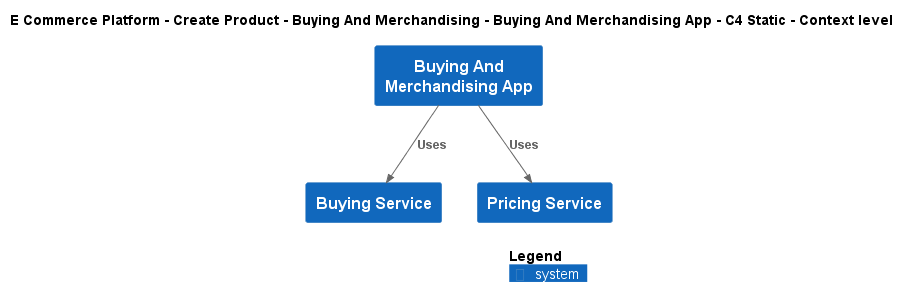

The diagram above was rendered by PlantUML. Its source (embedded in the PNG):
@startuml
!include ..\..\..\..\..\.c4s\C4_Context.puml

AddElementTag("c4interflow:lifecycle:new", $bgColor=green, $fontColor=#ffffff, $borderColor=green, $shadowing="False")
AddElementTag("c4interflow:lifecycle:changed", $bgColor=orange, $fontColor=#ffffff, $borderColor=orange, $shadowing="False")
AddElementTag("c4interflow:lifecycle:removed", $bgColor=red, $fontColor=#ffffff, $borderColor=red, $shadowing="False")

AddRelTag("c4interflow:lifecycle:new", $textColor=green, $lineColor=green)
AddRelTag("c4interflow:lifecycle:changed", $textColor=orange, $lineColor=orange)
AddRelTag("c4interflow:lifecycle:removed", $textColor=red, $lineColor=red)

SHOW_PERSON_PORTRAIT()
LAYOUT_TOP_DOWN()

skinparam linetype polyline

title E Commerce Platform - Create Product - Buying And Merchandising - Buying And Merchandising App - C4 Static - Context level

System(ECommercePlatform.CreateProduct.BuyingAndMerchandising.SoftwareSystems.BuyingAndMerchandisingApp, "Buying And Merchandising App", "")
System(ECommercePlatform.CreateProduct.BuyingAndMerchandising.SoftwareSystems.BuyingService, "Buying Service", "")
System(ECommercePlatform.CreateProduct.PriceManagement.SoftwareSystems.PricingService, "Pricing Service", "")

Rel(ECommercePlatform.CreateProduct.BuyingAndMerchandising.SoftwareSystems.BuyingAndMerchandisingApp, ECommercePlatform.CreateProduct.BuyingAndMerchandising.SoftwareSystems.BuyingService, "Uses")
Rel(ECommercePlatform.CreateProduct.BuyingAndMerchandising.SoftwareSystems.BuyingAndMerchandisingApp, ECommercePlatform.CreateProduct.PriceManagement.SoftwareSystems.PricingService, "Uses")


SHOW_LEGEND()
@enduml